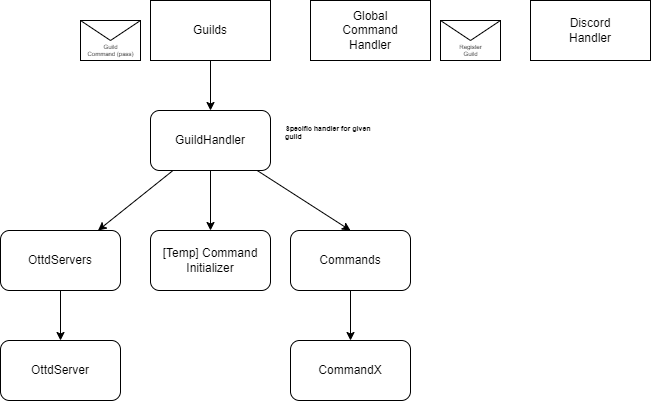

The diagram above was exported from draw.io. Its source (the exported page's mxGraphModel, read from the mxfile embedded in the PNG):
<mxGraphModel dx="763" dy="656" grid="1" gridSize="10" guides="1" tooltips="1" connect="1" arrows="1" fold="1" page="1" pageScale="1" pageWidth="850" pageHeight="1100" math="0" shadow="0">
  <root>
    <mxCell id="0" />
    <mxCell id="1" parent="0" />
    <mxCell id="4" value="" style="edgeStyle=none;html=1;" parent="1" source="2" target="3" edge="1">
      <mxGeometry relative="1" as="geometry" />
    </mxCell>
    <mxCell id="12" style="edgeStyle=none;html=1;entryX=0.5;entryY=0;entryDx=0;entryDy=0;fontSize=7;" parent="1" source="2" target="11" edge="1">
      <mxGeometry relative="1" as="geometry" />
    </mxCell>
    <mxCell id="14" style="edgeStyle=none;html=1;entryX=0.5;entryY=0;entryDx=0;entryDy=0;fontSize=7;" parent="1" source="2" target="13" edge="1">
      <mxGeometry relative="1" as="geometry" />
    </mxCell>
    <mxCell id="2" value="GuildHandler" style="rounded=1;whiteSpace=wrap;html=1;" parent="1" vertex="1">
      <mxGeometry x="320" y="210" width="120" height="60" as="geometry" />
    </mxCell>
    <mxCell id="7" value="" style="edgeStyle=none;html=1;fontSize=7;" parent="1" source="3" target="6" edge="1">
      <mxGeometry relative="1" as="geometry" />
    </mxCell>
    <mxCell id="3" value="OttdServers" style="rounded=1;whiteSpace=wrap;html=1;" parent="1" vertex="1">
      <mxGeometry x="170" y="330" width="120" height="60" as="geometry" />
    </mxCell>
    <mxCell id="5" value="&lt;h1 style=&quot;font-size: 7px;&quot;&gt;Specific handler for given guild&lt;/h1&gt;" style="text;html=1;strokeColor=none;fillColor=none;spacing=5;spacingTop=-20;whiteSpace=wrap;overflow=hidden;rounded=0;fontSize=7;verticalAlign=top;align=left;" parent="1" vertex="1">
      <mxGeometry x="450" y="230" width="110" height="20" as="geometry" />
    </mxCell>
    <mxCell id="6" value="OttdServer" style="rounded=1;whiteSpace=wrap;html=1;" parent="1" vertex="1">
      <mxGeometry x="170" y="440" width="120" height="60" as="geometry" />
    </mxCell>
    <mxCell id="11" value="[Temp] Command Initializer" style="rounded=1;whiteSpace=wrap;html=1;" parent="1" vertex="1">
      <mxGeometry x="320" y="330" width="120" height="60" as="geometry" />
    </mxCell>
    <mxCell id="16" value="" style="edgeStyle=none;html=1;fontSize=7;" parent="1" source="13" target="15" edge="1">
      <mxGeometry relative="1" as="geometry" />
    </mxCell>
    <mxCell id="13" value="Commands" style="rounded=1;whiteSpace=wrap;html=1;" parent="1" vertex="1">
      <mxGeometry x="460" y="330" width="120" height="60" as="geometry" />
    </mxCell>
    <mxCell id="15" value="CommandX" style="rounded=1;whiteSpace=wrap;html=1;" parent="1" vertex="1">
      <mxGeometry x="460" y="440" width="120" height="60" as="geometry" />
    </mxCell>
    <mxCell id="18" style="edgeStyle=none;html=1;entryX=0.5;entryY=0;entryDx=0;entryDy=0;fontSize=12;" parent="1" source="17" target="2" edge="1">
      <mxGeometry relative="1" as="geometry" />
    </mxCell>
    <mxCell id="17" value="Guilds" style="rounded=0;whiteSpace=wrap;html=1;fontSize=12;" parent="1" vertex="1">
      <mxGeometry x="320" y="100" width="120" height="60" as="geometry" />
    </mxCell>
    <mxCell id="19" value="Global&lt;br&gt;Command&lt;br&gt;Handler" style="rounded=0;whiteSpace=wrap;html=1;fontSize=12;" parent="1" vertex="1">
      <mxGeometry x="480" y="100" width="120" height="60" as="geometry" />
    </mxCell>
    <mxCell id="20" value="Register&lt;br&gt;Guild" style="shape=message;html=1;html=1;outlineConnect=0;labelPosition=center;verticalLabelPosition=middle;align=center;verticalAlign=bottom;fontSize=6;" parent="1" vertex="1">
      <mxGeometry x="610" y="120" width="60" height="40" as="geometry" />
    </mxCell>
    <mxCell id="23" value="Guild&lt;br&gt;Command (pass)" style="shape=message;html=1;html=1;outlineConnect=0;labelPosition=center;verticalLabelPosition=middle;align=center;verticalAlign=bottom;fontSize=6;" parent="1" vertex="1">
      <mxGeometry x="250" y="120" width="60" height="40" as="geometry" />
    </mxCell>
    <mxCell id="24" value="Discord&lt;br&gt;Handler" style="rounded=0;whiteSpace=wrap;html=1;fontSize=12;" parent="1" vertex="1">
      <mxGeometry x="700" y="100" width="120" height="60" as="geometry" />
    </mxCell>
  </root>
</mxGraphModel>